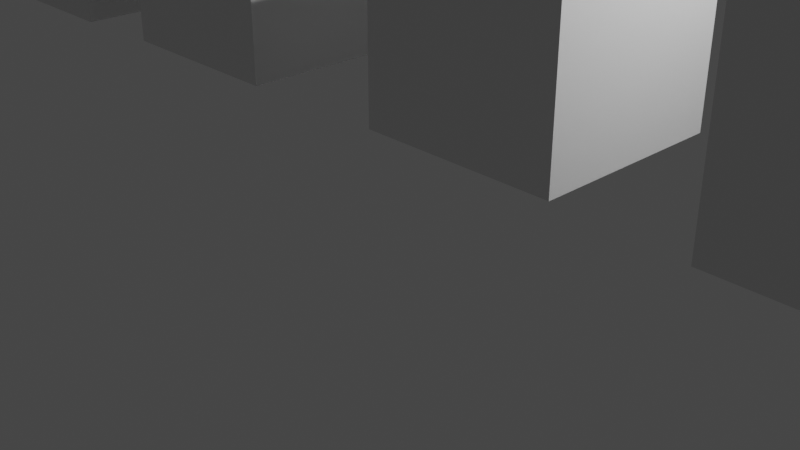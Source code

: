 # Source: AssetsExample_MultipleRootBone.blend  (saved by Blender 3.4.6; exported with 4.5.12 LTS)
import bpy
from mathutils import Matrix  # noqa: F401  (used for matrix-valued properties, if any)

bpy.ops.wm.read_factory_settings(use_empty=True)
scene = bpy.context.scene
scene.name = 'Scene'

# ---- collections
col_collection = bpy.data.collections.new('Collection'); scene.collection.children.link(col_collection)

# ---- materials (node trees are filled in below, after node groups)
mat_material = bpy.data.materials.new('Material')
mat_material.alpha_threshold = 0.0
mat_material.use_transparent_shadow = False
mat_material.line_color = (0.0, 0.0, 0.0, 1.0)

# ---- material node trees
mat_material.use_nodes = True; mat_material.node_tree.nodes.clear()
_N = mat_material.node_tree.nodes; _L = mat_material.node_tree.links
n0 = _N.new('ShaderNodeOutputMaterial'); n0.name = 'Material Output'; n0.location = (300, 300)
n1 = _N.new('ShaderNodeBsdfPrincipled'); n1.name = 'Principled BSDF'; n1.location = (10, 300)
n1.distribution = 'GGX'
n1.subsurface_method = 'BURLEY'
n1.inputs[2].default_value = 0.4
n1.inputs[3].default_value = 1.45
n1.inputs[27].default_value = (0.0, 0.0, 0.0, 1.0)
n1.inputs[28].default_value = 1.0
_L.new(n1.outputs[0], n0.inputs[0])
n0.is_active_output = True

# ---- world
world_world = bpy.data.worlds.new('World'); scene.world = world_world
world_world.use_nodes = True; world_world.node_tree.nodes.clear()
_N = world_world.node_tree.nodes; _L = world_world.node_tree.links
n0 = _N.new('ShaderNodeOutputWorld'); n0.name = 'World Output'; n0.location = (300, 300)
n1 = _N.new('ShaderNodeBackground'); n1.name = 'Background'; n1.location = (10, 300)
n1.inputs[0].default_value = (0.05088, 0.05088, 0.05088, 1.0)
_L.new(n1.outputs[0], n0.inputs[0])
n0.is_active_output = True
world_world.color = (0.05088, 0.05088, 0.05088)
world_world.use_sun_shadow = False
world_world.sun_shadow_jitter_overblur = 0.0

# ---- cameras
cam_camera = bpy.data.cameras.new('Camera')
cam_camera.clip_end = 100.0
cam_camera.ortho_scale = 7.314

# ---- lights
light_light = bpy.data.lights.new('Light', 'POINT')
light_light.transmission_factor = 0.0
light_light.energy = 1000.0
light_light.shadow_soft_size = 0.1
light_light.shadow_maximum_resolution = 0.006
light_light.use_absolute_resolution = True

# ---- meshes
me_cube = bpy.data.meshes.new('Cube')
me_cube.from_pydata([(0.9263, 1.0, 3.381), (0.9263, 1.0, 1.381), (0.9263, -1.0, 3.381), (0.9263, -1.0, 1.381), (-1.074, 1.0, 3.381), (-1.074, 1.0, 1.381), (-1.074, -1.0, 3.381), (-1.074, -1.0, 1.381), (4.067, 1.0, 3.415), (4.067, 1.0, 1.415), (4.067, -1.0, 3.415), (4.067, -1.0, 1.415), (2.067, 1.0, 3.415), (2.067, 1.0, 1.415), (2.067, -1.0, 3.415), (2.067, -1.0, 1.415), (-2.316, 1.0, 3.438), (-2.316, 1.0, 1.438), (-2.316, -1.0, 3.438), (-2.316, -1.0, 1.438), (-4.316, 1.0, 3.438), (-4.316, 1.0, 1.438), (-4.316, -1.0, 3.438), (-4.316, -1.0, 1.438)], [], [(0, 4, 6, 2), (3, 2, 6, 7), (7, 6, 4, 5), (5, 1, 3, 7), (1, 0, 2, 3), (5, 4, 0, 1), (8, 12, 14, 10), (11, 10, 14, 15), (15, 14, 12, 13), (13, 9, 11, 15), (9, 8, 10, 11), (13, 12, 8, 9), (16, 20, 22, 18), (19, 18, 22, 23), (23, 22, 20, 21), (21, 17, 19, 23), (17, 16, 18, 19), (21, 20, 16, 17)])
_uv = me_cube.uv_layers.new(name='UVMap')
_uv.uv.foreach_set('vector', [0.625, 0.5, 0.875, 0.5, 0.875, 0.75, 0.625, 0.75, 0.375, 0.75, 0.625, 0.75, 0.625, 1.0, 0.375, 1.0, 0.375, 0.0, 0.625, 0.0, 0.625, 0.25, 0.375, 0.25, 0.125, 0.5, 0.375, 0.5, 0.375, 0.75, 0.125, 0.75, 0.375, 0.5, 0.625, 0.5, 0.625, 0.75, 0.375, 0.75, 0.375, 0.25, 0.625, 0.25, 0.625, 0.5, 0.375, 0.5, 0.625, 0.5, 0.875, 0.5, 0.875, 0.75, 0.625, 0.75, 0.375, 0.75, 0.625, 0.75, 0.625, 1.0, 0.375, 1.0, 0.375, 0.0, 0.625, 0.0, 0.625, 0.25, 0.375, 0.25, 0.125, 0.5, 0.375, 0.5, 0.375, 0.75, 0.125, 0.75, 0.375, 0.5, 0.625, 0.5, 0.625, 0.75, 0.375, 0.75, 0.375, 0.25, 0.625, 0.25, 0.625, 0.5, 0.375, 0.5, 0.625, 0.5, 0.875, 0.5, 0.875, 0.75, 0.625, 0.75, 0.375, 0.75, 0.625, 0.75, 0.625, 1.0, 0.375, 1.0, 0.375, 0.0, 0.625, 0.0, 0.625, 0.25, 0.375, 0.25, 0.125, 0.5, 0.375, 0.5, 0.375, 0.75, 0.125, 0.75, 0.375, 0.5, 0.625, 0.5, 0.625, 0.75, 0.375, 0.75, 0.375, 0.25, 0.625, 0.25, 0.625, 0.5, 0.375, 0.5])
me_cube.materials.append(mat_material)
me_cube.use_remesh_preserve_volume = False
me_cube.use_remesh_preserve_attributes = False
me_cube.use_mirror_vertex_groups = False
me_cube.update()
me_cube_001 = bpy.data.meshes.new('Cube.001')
me_cube_001.from_pydata([(0.9263, 1.0, 3.381), (0.9263, 1.0, 1.381), (0.9263, -1.0, 3.381), (0.9263, -1.0, 1.381), (-1.074, 1.0, 3.381), (-1.074, 1.0, 1.381), (-1.074, -1.0, 3.381), (-1.074, -1.0, 1.381), (4.067, 1.0, 3.415), (4.067, 1.0, 1.415), (4.067, -1.0, 3.415), (4.067, -1.0, 1.415), (2.067, 1.0, 3.415), (2.067, 1.0, 1.415), (2.067, -1.0, 3.415), (2.067, -1.0, 1.415), (-2.316, 1.0, 3.438), (-2.316, 1.0, 1.438), (-2.316, -1.0, 3.438), (-2.316, -1.0, 1.438), (-4.316, 1.0, 3.438), (-4.316, 1.0, 1.438), (-4.316, -1.0, 3.438), (-4.316, -1.0, 1.438)], [], [(0, 4, 6, 2), (3, 2, 6, 7), (7, 6, 4, 5), (5, 1, 3, 7), (1, 0, 2, 3), (5, 4, 0, 1), (8, 12, 14, 10), (11, 10, 14, 15), (15, 14, 12, 13), (13, 9, 11, 15), (9, 8, 10, 11), (13, 12, 8, 9), (16, 20, 22, 18), (19, 18, 22, 23), (23, 22, 20, 21), (21, 17, 19, 23), (17, 16, 18, 19), (21, 20, 16, 17)])
_uv = me_cube_001.uv_layers.new(name='UVMap')
_uv.uv.foreach_set('vector', [0.625, 0.5, 0.875, 0.5, 0.875, 0.75, 0.625, 0.75, 0.375, 0.75, 0.625, 0.75, 0.625, 1.0, 0.375, 1.0, 0.375, 0.0, 0.625, 0.0, 0.625, 0.25, 0.375, 0.25, 0.125, 0.5, 0.375, 0.5, 0.375, 0.75, 0.125, 0.75, 0.375, 0.5, 0.625, 0.5, 0.625, 0.75, 0.375, 0.75, 0.375, 0.25, 0.625, 0.25, 0.625, 0.5, 0.375, 0.5, 0.625, 0.5, 0.875, 0.5, 0.875, 0.75, 0.625, 0.75, 0.375, 0.75, 0.625, 0.75, 0.625, 1.0, 0.375, 1.0, 0.375, 0.0, 0.625, 0.0, 0.625, 0.25, 0.375, 0.25, 0.125, 0.5, 0.375, 0.5, 0.375, 0.75, 0.125, 0.75, 0.375, 0.5, 0.625, 0.5, 0.625, 0.75, 0.375, 0.75, 0.375, 0.25, 0.625, 0.25, 0.625, 0.5, 0.375, 0.5, 0.625, 0.5, 0.875, 0.5, 0.875, 0.75, 0.625, 0.75, 0.375, 0.75, 0.625, 0.75, 0.625, 1.0, 0.375, 1.0, 0.375, 0.0, 0.625, 0.0, 0.625, 0.25, 0.375, 0.25, 0.125, 0.5, 0.375, 0.5, 0.375, 0.75, 0.125, 0.75, 0.375, 0.5, 0.625, 0.5, 0.625, 0.75, 0.375, 0.75, 0.375, 0.25, 0.625, 0.25, 0.625, 0.5, 0.375, 0.5])
me_cube_001.materials.append(mat_material)
me_cube_001.use_remesh_preserve_volume = False
me_cube_001.use_remesh_preserve_attributes = False
me_cube_001.use_mirror_vertex_groups = False
me_cube_001.update()
arm_armature = bpy.data.armatures.new('Armature')  # bones are not reproduced
arm_armature_001 = bpy.data.armatures.new('Armature.001')  # bones are not reproduced

# ---- objects
ob_cube = bpy.data.objects.new('Cube', me_cube)
ob_light = bpy.data.objects.new('Light', light_light)
ob_camera = bpy.data.objects.new('Camera', cam_camera)
ob_skeletalmesh_withmultiplerootbone = bpy.data.objects.new('SkeletalMesh_WithMultipleRootBone', arm_armature)
ob_cube_001 = bpy.data.objects.new('Cube.001', me_cube_001)
ob_skeletalmesh_withoutmultiplerootbone = bpy.data.objects.new('SkeletalMesh_WithoutMultipleRootBone', arm_armature_001)

# ---- transforms, parenting, visibility, modifiers, constraints
ob_cube.parent = ob_skeletalmesh_withmultiplerootbone
ob_cube.location = (0.0, 0.0, 0.0)
ob_cube.lock_rotations_4d = False
ob_cube.empty_display_type = 'ARROWS'
ob_cube.lineart.crease_threshold = 0.0
_vg = ob_cube.vertex_groups.new(name='Bone')
_vg.add([0, 1, 2, 3, 4, 5, 6, 7], 1.0, 'REPLACE')
_vg = ob_cube.vertex_groups.new(name='Bone.001')
_vg.add([8, 9, 10, 11, 12, 13, 14, 15], 1.0, 'REPLACE')
_vg = ob_cube.vertex_groups.new(name='Bone.002')
_vg.add([16, 17, 18, 19, 20, 21, 22, 23], 1.0, 'REPLACE')
_m = ob_cube.modifiers.new('Armature', 'ARMATURE')
_m.object = ob_skeletalmesh_withmultiplerootbone
ob_light.location = (4.076, 1.005, 5.904)
ob_light.rotation_euler = (0.6503, 0.05522, 1.866)
ob_light.lock_rotations_4d = False
ob_light.empty_display_type = 'ARROWS'
ob_light.color = (0.0, 0.0, 0.0, 0.0)
ob_light.lineart.crease_threshold = 0.0
ob_camera.location = (7.359, -6.926, 4.958)
ob_camera.rotation_euler = (1.109, 0.0, 0.8149)
ob_camera.lock_rotations_4d = False
ob_camera.empty_display_type = 'ARROWS'
ob_camera.color = (0.0, 0.0, 0.0, 0.0)
ob_camera.display_type = 'WIRE'
ob_camera.lineart.crease_threshold = 0.0
ob_skeletalmesh_withmultiplerootbone.location = (-5.0, 0.0, 0.0)
ob_cube_001.parent = ob_skeletalmesh_withoutmultiplerootbone
ob_cube_001.location = (0.0, 0.0, 0.0)
ob_cube_001.lock_rotations_4d = False
ob_cube_001.empty_display_type = 'ARROWS'
ob_cube_001.lineart.crease_threshold = 0.0
_vg = ob_cube_001.vertex_groups.new(name='Bone')
_vg.add([0, 1, 2, 3, 4, 5, 6, 7], 1.0, 'REPLACE')
_vg = ob_cube_001.vertex_groups.new(name='Bone.001')
_vg.add([8, 9, 10, 11, 12, 13, 14, 15], 1.0, 'REPLACE')
_vg = ob_cube_001.vertex_groups.new(name='Bone.002')
_vg.add([16, 17, 18, 19, 20, 21, 22, 23], 1.0, 'REPLACE')
_m = ob_cube_001.modifiers.new('Armature', 'ARMATURE')
_m.object = ob_skeletalmesh_withoutmultiplerootbone
ob_skeletalmesh_withoutmultiplerootbone.location = (5.0, 0.0, 0.0)
ob_skeletalmesh_withoutmultiplerootbone.scale = (1.0, 1.0, 1.0)

# ---- collection membership
col_collection.objects.link(ob_cube)
col_collection.objects.link(ob_light)
col_collection.objects.link(ob_camera)
col_collection.objects.link(ob_skeletalmesh_withmultiplerootbone)
col_collection.objects.link(ob_cube_001)
col_collection.objects.link(ob_skeletalmesh_withoutmultiplerootbone)

# ---- scene / render settings (as saved in the file)
scene.camera = ob_camera
scene.frame_start = 1; scene.frame_end = 60; scene.frame_set(56)
scene.render.engine = 'BLENDER_EEVEE_NEXT'
scene.cycles.use_denoising = False
scene.cycles.samples = 128
scene.cycles.sampling_pattern = 'TABULATED_SOBOL'
scene.cycles.use_adaptive_sampling = False
scene.cycles.use_light_tree = False
scene.view_settings.view_transform = 'Filmic'
bpy.context.view_layer.update()
